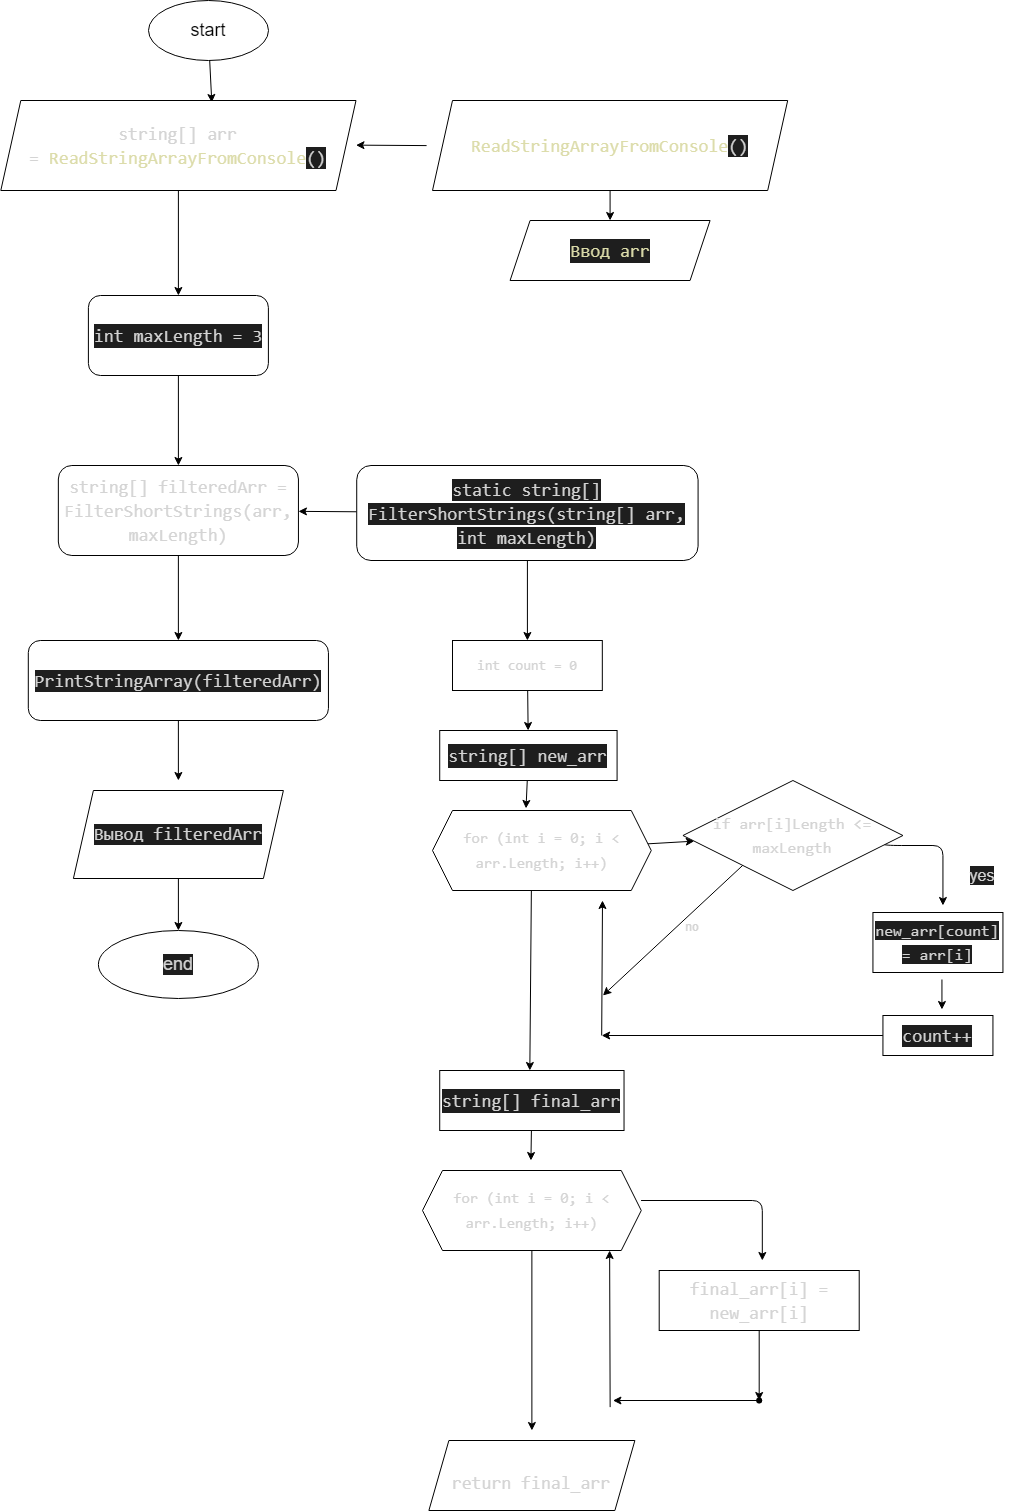

The diagram above was exported from draw.io. Its source (the exported page's mxGraphModel, read from the mxfile embedded in the PNG):
<mxGraphModel dx="2528" dy="941" grid="1" gridSize="10" guides="1" tooltips="1" connect="1" arrows="1" fold="1" page="1" pageScale="1" pageWidth="827" pageHeight="1169" math="0" shadow="0">
  <root>
    <mxCell id="0" />
    <mxCell id="1" parent="0" />
    <mxCell id="4" value="" style="edgeStyle=none;html=1;fontSize=18;entryX=0.594;entryY=0.022;entryDx=0;entryDy=0;entryPerimeter=0;" parent="1" source="2" edge="1" target="6">
      <mxGeometry relative="1" as="geometry">
        <mxPoint x="92.31" y="120" as="targetPoint" />
      </mxGeometry>
    </mxCell>
    <mxCell id="2" value="&lt;font style=&quot;font-size: 18px;&quot;&gt;start&lt;/font&gt;" style="ellipse;whiteSpace=wrap;html=1;" parent="1" vertex="1">
      <mxGeometry x="140" y="10" width="120" height="60" as="geometry" />
    </mxCell>
    <mxCell id="101" value="" style="edgeStyle=none;html=1;fontSize=14;fontColor=none;" edge="1" parent="1" source="6" target="100">
      <mxGeometry relative="1" as="geometry" />
    </mxCell>
    <mxCell id="6" value="&lt;div style=&quot;font-family: Consolas, &amp;quot;Courier New&amp;quot;, monospace; font-size: 18px; line-height: 24px;&quot;&gt;&lt;font style=&quot;&quot; color=&quot;#d4d4d4&quot;&gt;string[] arr =&amp;nbsp;&lt;/font&gt;&lt;span style=&quot;color: rgb(220, 220, 170);&quot;&gt;ReadStringArrayFromConsole&lt;/span&gt;&lt;span style=&quot;background-color: rgb(30, 30, 30); color: rgb(212, 212, 212);&quot;&gt;()&lt;/span&gt;&lt;/div&gt;" style="shape=parallelogram;perimeter=parallelogramPerimeter;whiteSpace=wrap;html=1;fixedSize=1;" parent="1" vertex="1">
      <mxGeometry x="-7.6899999999999995" y="110" width="355.19" height="90" as="geometry" />
    </mxCell>
    <mxCell id="80" value="" style="edgeStyle=none;html=1;fontSize=12;fontColor=#D4D4D4;" edge="1" parent="1" source="28" target="79">
      <mxGeometry relative="1" as="geometry" />
    </mxCell>
    <mxCell id="28" value="&lt;div style=&quot;font-family: Consolas, &amp;quot;Courier New&amp;quot;, monospace; font-size: 14px; line-height: 24px;&quot;&gt;&lt;font style=&quot;&quot; color=&quot;#d4d4d4&quot;&gt;int count = 0&lt;/font&gt;&lt;/div&gt;" style="whiteSpace=wrap;html=1;" vertex="1" parent="1">
      <mxGeometry x="444" y="650" width="149.82" height="50" as="geometry" />
    </mxCell>
    <mxCell id="82" value="" style="edgeStyle=none;html=1;fontSize=12;fontColor=#D4D4D4;" edge="1" parent="1" target="36">
      <mxGeometry relative="1" as="geometry">
        <mxPoint x="629.5176176300956" y="853.8952352601909" as="sourcePoint" />
      </mxGeometry>
    </mxCell>
    <mxCell id="93" value="" style="edgeStyle=none;html=1;fontSize=12;fontColor=#D4D4D4;" edge="1" parent="1">
      <mxGeometry relative="1" as="geometry">
        <mxPoint x="522.855" y="900" as="sourcePoint" />
        <mxPoint x="521.3249999999998" y="1080" as="targetPoint" />
      </mxGeometry>
    </mxCell>
    <mxCell id="30" value="&lt;div style=&quot;font-family: Consolas, &amp;quot;Courier New&amp;quot;, monospace; line-height: 24px;&quot;&gt;&lt;font style=&quot;font-size: 15px;&quot; color=&quot;#d4d4d4&quot;&gt;for (int i = 0; i &amp;lt; arr.Length; i++)&lt;/font&gt;&lt;/div&gt;" style="shape=hexagon;perimeter=hexagonPerimeter2;whiteSpace=wrap;html=1;fixedSize=1;" vertex="1" parent="1">
      <mxGeometry x="424" y="820" width="218.75" height="80" as="geometry" />
    </mxCell>
    <mxCell id="38" value="" style="edgeStyle=none;html=1;fontSize=17;fontColor=#D4D4D4;" edge="1" parent="1" source="36">
      <mxGeometry relative="1" as="geometry">
        <mxPoint x="934.44" y="915" as="targetPoint" />
        <Array as="points">
          <mxPoint x="883.19" y="855" />
          <mxPoint x="934.44" y="855" />
        </Array>
      </mxGeometry>
    </mxCell>
    <mxCell id="87" value="" style="edgeStyle=none;html=1;fontSize=12;fontColor=#D4D4D4;" edge="1" parent="1">
      <mxGeometry relative="1" as="geometry">
        <mxPoint x="739.44" y="870" as="sourcePoint" />
        <mxPoint x="594.44" y="1005" as="targetPoint" />
      </mxGeometry>
    </mxCell>
    <mxCell id="36" value="&lt;div style=&quot;font-family: Consolas, &amp;quot;Courier New&amp;quot;, monospace; line-height: 24px; font-size: 16px;&quot;&gt;if arr[i]&lt;span style=&quot;&quot;&gt;Length&lt;/span&gt;&lt;span style=&quot;&quot;&gt; &lt;/span&gt;&lt;span style=&quot;&quot;&gt;&amp;lt;=&lt;/span&gt;&lt;span style=&quot;&quot;&gt; &lt;/span&gt;&lt;span style=&quot;&quot;&gt;maxLength&lt;/span&gt;&lt;/div&gt;" style="rhombus;whiteSpace=wrap;html=1;labelBackgroundColor=none;fontSize=15;fontColor=#D4D4D4;" vertex="1" parent="1">
      <mxGeometry x="674.44" y="790" width="220" height="110" as="geometry" />
    </mxCell>
    <mxCell id="40" value="" style="edgeStyle=none;html=1;fontSize=16;fontColor=#D4D4D4;" edge="1" parent="1">
      <mxGeometry relative="1" as="geometry">
        <mxPoint x="933.44" y="989" as="sourcePoint" />
        <mxPoint x="933.44" y="1019" as="targetPoint" />
      </mxGeometry>
    </mxCell>
    <mxCell id="37" value="&lt;div style=&quot;font-family: Consolas, &amp;quot;Courier New&amp;quot;, monospace; font-size: 16px; line-height: 24px;&quot;&gt;&lt;span style=&quot;background-color: rgb(30, 30, 30);&quot;&gt;new_arr[count] = arr[i]&lt;/span&gt;&lt;/div&gt;" style="whiteSpace=wrap;html=1;fontSize=15;fontColor=#D4D4D4;labelBackgroundColor=none;" vertex="1" parent="1">
      <mxGeometry x="864.44" y="922" width="130" height="60" as="geometry" />
    </mxCell>
    <mxCell id="68" value="" style="edgeStyle=none;html=1;fontSize=12;fontColor=#D4D4D4;" edge="1" parent="1" source="39">
      <mxGeometry relative="1" as="geometry">
        <mxPoint x="593.1899999999998" y="1045" as="targetPoint" />
      </mxGeometry>
    </mxCell>
    <mxCell id="39" value="&lt;div style=&quot;font-family: Consolas, &amp;quot;Courier New&amp;quot;, monospace; font-size: 18px; line-height: 24px;&quot;&gt;&lt;span style=&quot;background-color: rgb(30, 30, 30);&quot;&gt;count++&lt;/span&gt;&lt;/div&gt;" style="whiteSpace=wrap;html=1;fontSize=15;fontColor=#D4D4D4;labelBackgroundColor=none;" vertex="1" parent="1">
      <mxGeometry x="874.44" y="1025" width="110" height="40" as="geometry" />
    </mxCell>
    <mxCell id="41" value="yes" style="text;html=1;strokeColor=none;fillColor=none;align=center;verticalAlign=middle;whiteSpace=wrap;rounded=0;labelBackgroundColor=#1E1E1E;fontSize=16;fontColor=#D4D4D4;" vertex="1" parent="1">
      <mxGeometry x="944.19" y="870" width="60" height="30" as="geometry" />
    </mxCell>
    <mxCell id="55" value="" style="edgeStyle=none;html=1;fontSize=16;fontColor=#D4D4D4;" edge="1" parent="1">
      <mxGeometry relative="1" as="geometry">
        <mxPoint x="632.5700000000002" y="1210" as="sourcePoint" />
        <mxPoint x="753.8169999999998" y="1270" as="targetPoint" />
        <Array as="points">
          <mxPoint x="753.8199999999999" y="1210" />
        </Array>
      </mxGeometry>
    </mxCell>
    <mxCell id="120" value="" style="edgeStyle=none;html=1;fontSize=14;fontColor=#D4D4D4;" edge="1" parent="1" source="53">
      <mxGeometry relative="1" as="geometry">
        <mxPoint x="523.375" y="1440" as="targetPoint" />
      </mxGeometry>
    </mxCell>
    <mxCell id="53" value="&lt;div style=&quot;font-family: Consolas, &amp;quot;Courier New&amp;quot;, monospace; line-height: 24px;&quot;&gt;&lt;font style=&quot;font-size: 15px;&quot; color=&quot;#d4d4d4&quot;&gt;for (int i = 0; i &amp;lt; arr.Length; i++)&lt;/font&gt;&lt;/div&gt;" style="shape=hexagon;perimeter=hexagonPerimeter2;whiteSpace=wrap;html=1;fixedSize=1;" vertex="1" parent="1">
      <mxGeometry x="414" y="1180" width="218.75" height="80" as="geometry" />
    </mxCell>
    <mxCell id="72" value="" style="edgeStyle=none;html=1;fontSize=12;fontColor=#D4D4D4;" edge="1" parent="1" source="54" target="71">
      <mxGeometry relative="1" as="geometry" />
    </mxCell>
    <mxCell id="54" value="&lt;div style=&quot;font-family: Consolas, &amp;quot;Courier New&amp;quot;, monospace; font-size: 18px; line-height: 24px;&quot;&gt;&lt;font style=&quot;&quot; color=&quot;#d4d4d4&quot;&gt;final_arr[i] = new_arr[i]&lt;/font&gt;&lt;/div&gt;" style="whiteSpace=wrap;html=1;" vertex="1" parent="1">
      <mxGeometry x="650.7" y="1280" width="200.01" height="60" as="geometry" />
    </mxCell>
    <mxCell id="76" value="" style="edgeStyle=none;html=1;fontSize=12;fontColor=#D4D4D4;" edge="1" parent="1">
      <mxGeometry relative="1" as="geometry">
        <mxPoint x="593.1899999999998" y="1045" as="sourcePoint" />
        <mxPoint x="594" y="910" as="targetPoint" />
      </mxGeometry>
    </mxCell>
    <mxCell id="74" value="" style="edgeStyle=none;html=1;fontSize=12;fontColor=#D4D4D4;exitX=0.687;exitY=-0.25;exitDx=0;exitDy=0;exitPerimeter=0;" edge="1" parent="1" source="71">
      <mxGeometry relative="1" as="geometry">
        <mxPoint x="604.44" y="1410" as="targetPoint" />
        <Array as="points" />
      </mxGeometry>
    </mxCell>
    <mxCell id="71" value="" style="shape=waypoint;sketch=0;size=6;pointerEvents=1;points=[];fillColor=default;resizable=0;rotatable=0;perimeter=centerPerimeter;snapToPoint=1;" vertex="1" parent="1">
      <mxGeometry x="740.7049999999999" y="1400" width="20" height="20" as="geometry" />
    </mxCell>
    <mxCell id="77" value="" style="edgeStyle=none;html=1;fontSize=12;fontColor=#D4D4D4;entryX=0.869;entryY=1.042;entryDx=0;entryDy=0;entryPerimeter=0;" edge="1" parent="1">
      <mxGeometry relative="1" as="geometry">
        <mxPoint x="601.6500000000001" y="1416.64" as="sourcePoint" />
        <mxPoint x="601.1237500000002" y="1260" as="targetPoint" />
      </mxGeometry>
    </mxCell>
    <mxCell id="81" value="" style="edgeStyle=none;html=1;fontSize=12;fontColor=#D4D4D4;entryX=0.474;entryY=-0.026;entryDx=0;entryDy=0;entryPerimeter=0;" edge="1" parent="1" source="79">
      <mxGeometry relative="1" as="geometry">
        <mxPoint x="517.5075000000002" y="817.9200000000001" as="targetPoint" />
      </mxGeometry>
    </mxCell>
    <mxCell id="79" value="&lt;div style=&quot;font-family: Consolas, &amp;quot;Courier New&amp;quot;, monospace; font-size: 18px; line-height: 24px;&quot;&gt;string[] new_arr&lt;/div&gt;" style="rounded=0;whiteSpace=wrap;html=1;labelBackgroundColor=#1E1E1E;fontSize=12;fontColor=#D4D4D4;" vertex="1" parent="1">
      <mxGeometry x="431.21999999999997" y="740" width="177.36" height="50" as="geometry" />
    </mxCell>
    <mxCell id="85" value="" style="edgeStyle=none;html=1;fontSize=12;fontColor=#D4D4D4;" edge="1" parent="1" source="84">
      <mxGeometry relative="1" as="geometry">
        <mxPoint x="522.4450000000002" y="1170" as="targetPoint" />
      </mxGeometry>
    </mxCell>
    <mxCell id="84" value="&lt;div style=&quot;font-family: Consolas, &amp;quot;Courier New&amp;quot;, monospace; font-size: 18px; line-height: 24px;&quot;&gt;string[] final_arr&lt;/div&gt;" style="rounded=0;whiteSpace=wrap;html=1;labelBackgroundColor=#1E1E1E;fontSize=12;fontColor=#D4D4D4;" vertex="1" parent="1">
      <mxGeometry x="431.22" y="1080" width="184.31" height="60" as="geometry" />
    </mxCell>
    <mxCell id="88" value="no" style="text;html=1;strokeColor=none;fillColor=none;align=center;verticalAlign=middle;whiteSpace=wrap;rounded=0;labelBackgroundColor=none;fontSize=12;fontColor=#D4D4D4;" vertex="1" parent="1">
      <mxGeometry x="654.44" y="922" width="60" height="30" as="geometry" />
    </mxCell>
    <mxCell id="99" value="" style="edgeStyle=none;html=1;fontSize=11;fontColor=#D4D4D4;" edge="1" parent="1">
      <mxGeometry relative="1" as="geometry">
        <mxPoint x="418.103348679673" y="155.1041167910632" as="sourcePoint" />
        <mxPoint x="347.49722316945304" y="154.63971890691434" as="targetPoint" />
      </mxGeometry>
    </mxCell>
    <mxCell id="103" value="" style="edgeStyle=none;html=1;fontSize=14;fontColor=none;" edge="1" parent="1" source="100" target="102">
      <mxGeometry relative="1" as="geometry" />
    </mxCell>
    <mxCell id="100" value="&lt;div style=&quot;font-family: Consolas, &amp;quot;Courier New&amp;quot;, monospace; line-height: 24px; font-size: 14px;&quot;&gt;&lt;div style=&quot;background-color: rgb(30, 30, 30); font-size: 18px; line-height: 24px;&quot;&gt;int maxLength = 3&lt;/div&gt;&lt;/div&gt;" style="rounded=1;whiteSpace=wrap;html=1;labelBackgroundColor=none;fontSize=12;fontColor=#D4D4D4;" vertex="1" parent="1">
      <mxGeometry x="79.9" y="305" width="180" height="80" as="geometry" />
    </mxCell>
    <mxCell id="110" value="" style="edgeStyle=none;html=1;fontSize=14;fontColor=#D4D4D4;" edge="1" parent="1" source="102" target="109">
      <mxGeometry relative="1" as="geometry" />
    </mxCell>
    <mxCell id="102" value="&lt;div style=&quot;font-family: Consolas, &amp;quot;Courier New&amp;quot;, monospace; line-height: 24px; font-size: 14px;&quot;&gt;&lt;div style=&quot;font-size: 18px; line-height: 24px;&quot;&gt;&lt;div style=&quot;line-height: 24px;&quot;&gt;string[] filteredArr = FilterShortStrings(arr, maxLength)&lt;/div&gt;&lt;/div&gt;&lt;/div&gt;" style="rounded=1;whiteSpace=wrap;html=1;labelBackgroundColor=none;fontSize=12;fontColor=#D4D4D4;" vertex="1" parent="1">
      <mxGeometry x="49.85000000000001" y="475" width="240.1" height="90" as="geometry" />
    </mxCell>
    <mxCell id="106" value="" style="edgeStyle=none;html=1;fontSize=14;fontColor=#D4D4D4;" edge="1" parent="1" source="105" target="102">
      <mxGeometry relative="1" as="geometry" />
    </mxCell>
    <mxCell id="108" value="" style="edgeStyle=none;html=1;fontSize=14;fontColor=#D4D4D4;" edge="1" parent="1" source="105" target="28">
      <mxGeometry relative="1" as="geometry" />
    </mxCell>
    <mxCell id="105" value="&lt;div style=&quot;font-family: Consolas, &amp;quot;Courier New&amp;quot;, monospace; line-height: 24px; font-size: 14px;&quot;&gt;&lt;div style=&quot;font-size: 18px; line-height: 24px;&quot;&gt;&lt;div style=&quot;line-height: 24px;&quot;&gt;&lt;div style=&quot;line-height: 24px;&quot;&gt;&lt;span style=&quot;background-color: rgb(30, 30, 30);&quot;&gt;static string[] FilterShortStrings(string[] arr, int maxLength)&lt;/span&gt;&lt;/div&gt;&lt;/div&gt;&lt;/div&gt;&lt;/div&gt;" style="rounded=1;whiteSpace=wrap;html=1;labelBackgroundColor=none;fontSize=12;fontColor=#D4D4D4;" vertex="1" parent="1">
      <mxGeometry x="348.22999999999996" y="475" width="341.35" height="95" as="geometry" />
    </mxCell>
    <mxCell id="112" value="" style="edgeStyle=none;html=1;fontSize=14;fontColor=#D4D4D4;" edge="1" parent="1" source="109">
      <mxGeometry relative="1" as="geometry">
        <mxPoint x="169.87999999999965" y="790" as="targetPoint" />
      </mxGeometry>
    </mxCell>
    <mxCell id="109" value="&lt;div style=&quot;font-family: Consolas, &amp;quot;Courier New&amp;quot;, monospace; line-height: 24px; font-size: 14px;&quot;&gt;&lt;div style=&quot;font-size: 18px; line-height: 24px;&quot;&gt;&lt;div style=&quot;line-height: 24px;&quot;&gt;&lt;div style=&quot;line-height: 24px;&quot;&gt;&lt;span style=&quot;background-color: rgb(30, 30, 30);&quot;&gt;PrintStringArray(filteredArr)&lt;/span&gt;&lt;/div&gt;&lt;/div&gt;&lt;/div&gt;&lt;/div&gt;" style="rounded=1;whiteSpace=wrap;html=1;labelBackgroundColor=none;fontSize=12;fontColor=#D4D4D4;" vertex="1" parent="1">
      <mxGeometry x="19.81" y="650" width="300.14" height="80" as="geometry" />
    </mxCell>
    <mxCell id="113" value="&lt;div style=&quot;font-family: Consolas, &amp;quot;Courier New&amp;quot;, monospace; font-size: 18px; line-height: 24px;&quot;&gt;&lt;div style=&quot;background-color: rgb(30, 30, 30); line-height: 24px;&quot;&gt;&lt;font color=&quot;#dcdcaa&quot;&gt;Ввод arr&lt;/font&gt;&lt;/div&gt;&lt;/div&gt;" style="shape=parallelogram;perimeter=parallelogramPerimeter;whiteSpace=wrap;html=1;fixedSize=1;" vertex="1" parent="1">
      <mxGeometry x="501.59" y="230" width="200" height="60" as="geometry" />
    </mxCell>
    <mxCell id="116" value="" style="edgeStyle=none;html=1;fontSize=14;fontColor=#D4D4D4;" edge="1" parent="1" source="115" target="113">
      <mxGeometry relative="1" as="geometry" />
    </mxCell>
    <mxCell id="115" value="&lt;div style=&quot;font-family: Consolas, &amp;quot;Courier New&amp;quot;, monospace; font-size: 18px; line-height: 24px;&quot;&gt;&lt;span style=&quot;color: rgb(220, 220, 170);&quot;&gt;ReadStringArrayFromConsole&lt;/span&gt;&lt;span style=&quot;background-color: rgb(30, 30, 30); color: rgb(212, 212, 212);&quot;&gt;()&lt;/span&gt;&lt;/div&gt;" style="shape=parallelogram;perimeter=parallelogramPerimeter;whiteSpace=wrap;html=1;fixedSize=1;" vertex="1" parent="1">
      <mxGeometry x="424" y="110" width="355.19" height="90" as="geometry" />
    </mxCell>
    <mxCell id="122" value="" style="edgeStyle=none;html=1;fontSize=14;fontColor=#D4D4D4;" edge="1" parent="1" source="117" target="121">
      <mxGeometry relative="1" as="geometry" />
    </mxCell>
    <mxCell id="117" value="&lt;span style=&quot;font-family: Consolas, &amp;quot;Courier New&amp;quot;, monospace; font-size: 18px;&quot;&gt;Вывод filteredArr&lt;/span&gt;" style="shape=parallelogram;perimeter=parallelogramPerimeter;whiteSpace=wrap;html=1;fixedSize=1;labelBackgroundColor=#1E1E1E;fontSize=14;fontColor=#D4D4D4;" vertex="1" parent="1">
      <mxGeometry x="64.9" y="800" width="210" height="88" as="geometry" />
    </mxCell>
    <mxCell id="121" value="end" style="ellipse;whiteSpace=wrap;html=1;fontSize=18;labelBackgroundColor=#1E1E1E;fontColor=#D4D4D4;" vertex="1" parent="1">
      <mxGeometry x="89.9" y="940" width="160" height="68" as="geometry" />
    </mxCell>
    <mxCell id="123" value="&lt;br&gt;&lt;span style=&quot;border-color: rgb(0, 0, 0); font-family: Consolas, &amp;quot;Courier New&amp;quot;, monospace; font-size: 18px; font-style: normal; font-variant-ligatures: normal; font-variant-caps: normal; font-weight: 400; letter-spacing: normal; orphans: 2; text-align: center; text-indent: 0px; text-transform: none; widows: 2; word-spacing: 0px; -webkit-text-stroke-width: 0px; text-decoration-thickness: initial; text-decoration-style: initial; text-decoration-color: initial;&quot;&gt;return&lt;/span&gt;&lt;span style=&quot;font-family: Consolas, &amp;quot;Courier New&amp;quot;, monospace; font-size: 18px; font-style: normal; font-variant-ligatures: normal; font-variant-caps: normal; font-weight: 400; letter-spacing: normal; orphans: 2; text-align: center; text-indent: 0px; text-transform: none; widows: 2; word-spacing: 0px; -webkit-text-stroke-width: 0px; text-decoration-thickness: initial; text-decoration-style: initial; text-decoration-color: initial; float: none; display: inline !important;&quot;&gt;&lt;span&gt;&amp;nbsp;&lt;/span&gt;&lt;/span&gt;&lt;span style=&quot;border-color: rgb(0, 0, 0); font-family: Consolas, &amp;quot;Courier New&amp;quot;, monospace; font-size: 18px; font-style: normal; font-variant-ligatures: normal; font-variant-caps: normal; font-weight: 400; letter-spacing: normal; orphans: 2; text-align: center; text-indent: 0px; text-transform: none; widows: 2; word-spacing: 0px; -webkit-text-stroke-width: 0px; text-decoration-thickness: initial; text-decoration-style: initial; text-decoration-color: initial;&quot;&gt;final_arr&lt;/span&gt;&lt;br&gt;" style="shape=parallelogram;perimeter=parallelogramPerimeter;whiteSpace=wrap;html=1;fixedSize=1;labelBackgroundColor=none;fontSize=14;fontColor=#D4D4D4;" vertex="1" parent="1">
      <mxGeometry x="420.38" y="1450" width="206" height="70" as="geometry" />
    </mxCell>
  </root>
</mxGraphModel>